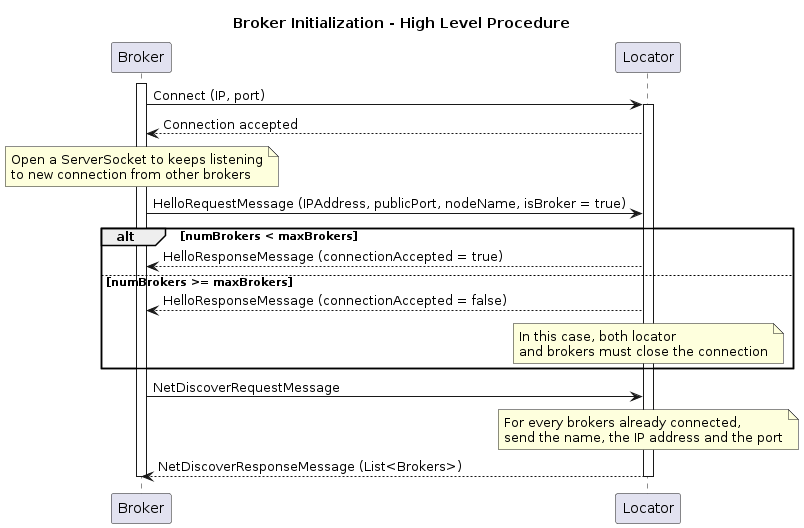

The diagram above was rendered by PlantUML. Its source (embedded in the PNG):
@startuml
title Broker Initialization - High Level Procedure

participant Broker as B
participant Locator as L

activate B
B -> L: Connect (IP, port)
activate L
L --> B: Connection accepted
note over B
Open a ServerSocket to keeps listening
to new connection from other brokers
end note
B -> L: HelloRequestMessage (IPAddress, publicPort, nodeName, isBroker = true)
alt numBrokers < maxBrokers
L --> B: HelloResponseMessage (connectionAccepted = true)
else numBrokers >= maxBrokers
L --> B: HelloResponseMessage (connectionAccepted = false)
note over L
In this case, both locator
and brokers must close the connection
end note
end
B -> L: NetDiscoverRequestMessage
note over L
For every brokers already connected,
send the name, the IP address and the port
end note
L --> B: NetDiscoverResponseMessage (List<Brokers>)
deactivate L
deactivate B
@enduml